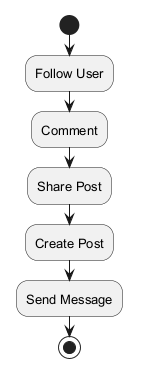

The diagram above was rendered by PlantUML. Its source (embedded in the PNG):
@startuml
skinparam backgroundColor #FFFFFF
skinparam classBackgroundColor #E8F4FA
skinparam classBorderColor #2C7DA0
skinparam defaultFontSize 13
start
:Follow User;
:Comment;
:Share Post;
:Create Post;
:Send Message;
stop
@enduml